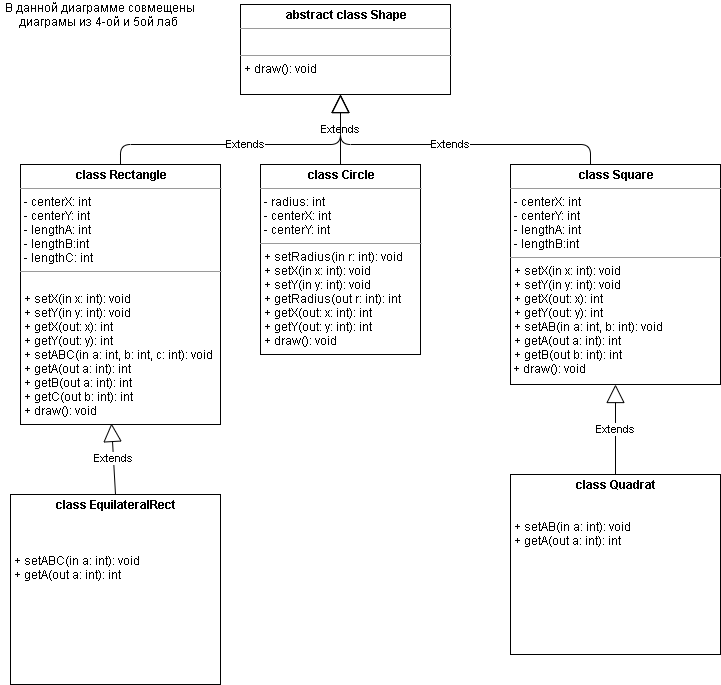

The diagram above was exported from draw.io. Its source (the exported page's mxGraphModel, read from the mxfile embedded in the PNG):
<mxGraphModel dx="827" dy="452" grid="1" gridSize="10" guides="1" tooltips="1" connect="1" arrows="1" fold="1" page="1" pageScale="1" pageWidth="850" pageHeight="1100" background="#ffffff" math="0" shadow="0">
  <root>
    <mxCell id="0" />
    <mxCell id="1" parent="0" />
    <mxCell id="tsU_KplFmCJroma57RxV-5" value="Extends" style="endArrow=block;endSize=16;endFill=0;html=1;entryX=0.5;entryY=1;entryDx=0;entryDy=0;exitX=0.5;exitY=0;exitDx=0;exitDy=0;" parent="1" edge="1">
      <mxGeometry width="160" relative="1" as="geometry">
        <mxPoint x="380" y="210" as="sourcePoint" />
        <mxPoint x="380" y="140" as="targetPoint" />
      </mxGeometry>
    </mxCell>
    <mxCell id="tsU_KplFmCJroma57RxV-6" value="Extends" style="endArrow=block;endSize=16;endFill=0;html=1;exitX=0.5;exitY=0;exitDx=0;exitDy=0;edgeStyle=orthogonalEdgeStyle;elbow=vertical;" parent="1" edge="1">
      <mxGeometry width="160" relative="1" as="geometry">
        <mxPoint x="630" y="210" as="sourcePoint" />
        <mxPoint x="380" y="140" as="targetPoint" />
        <Array as="points">
          <mxPoint x="630" y="190" />
          <mxPoint x="380" y="190" />
        </Array>
      </mxGeometry>
    </mxCell>
    <mxCell id="tsU_KplFmCJroma57RxV-7" value="Extends" style="endArrow=block;endSize=16;endFill=0;html=1;exitX=0.5;exitY=0;exitDx=0;exitDy=0;edgeStyle=orthogonalEdgeStyle;" parent="1" edge="1">
      <mxGeometry width="160" relative="1" as="geometry">
        <mxPoint x="160" y="210" as="sourcePoint" />
        <mxPoint x="380" y="140" as="targetPoint" />
        <Array as="points">
          <mxPoint x="160" y="190" />
          <mxPoint x="380" y="190" />
        </Array>
      </mxGeometry>
    </mxCell>
    <mxCell id="tsU_KplFmCJroma57RxV-9" value="&lt;p style=&quot;margin: 0px ; margin-top: 4px ; text-align: center&quot;&gt;&lt;b&gt;abstract class Shape&lt;/b&gt;&lt;/p&gt;&lt;hr size=&quot;1&quot;&gt;&lt;p style=&quot;margin: 0px ; margin-left: 4px&quot;&gt;&lt;br&gt;&lt;/p&gt;&lt;hr size=&quot;1&quot;&gt;&lt;p style=&quot;margin: 0px ; margin-left: 4px&quot;&gt;+ draw(): void&lt;/p&gt;" style="verticalAlign=top;align=left;overflow=fill;fontSize=12;fontFamily=Helvetica;html=1;" parent="1" vertex="1">
      <mxGeometry x="280" y="50" width="210" height="90" as="geometry" />
    </mxCell>
    <mxCell id="tsU_KplFmCJroma57RxV-10" value="&lt;p style=&quot;margin: 0px ; margin-top: 4px ; text-align: center&quot;&gt;&lt;b&gt;class Circle&lt;/b&gt;&lt;/p&gt;&lt;hr size=&quot;1&quot;&gt;&lt;p style=&quot;margin: 0px ; margin-left: 4px&quot;&gt;- radius: int&lt;/p&gt;&lt;p style=&quot;margin: 0px ; margin-left: 4px&quot;&gt;- centerX: int&lt;/p&gt;&lt;p style=&quot;margin: 0px ; margin-left: 4px&quot;&gt;- centerY: int&lt;/p&gt;&lt;hr size=&quot;1&quot;&gt;&lt;p style=&quot;margin: 0px ; margin-left: 4px&quot;&gt;+ setRadius(in r: int): void&lt;/p&gt;&lt;p style=&quot;margin: 0px ; margin-left: 4px&quot;&gt;+ setX(in x: int): void&lt;/p&gt;&lt;p style=&quot;margin: 0px ; margin-left: 4px&quot;&gt;+ setY(in y: int): void&lt;/p&gt;&lt;p style=&quot;margin: 0px ; margin-left: 4px&quot;&gt;+ getRadius(out r: int): int&lt;/p&gt;&lt;p style=&quot;margin: 0px ; margin-left: 4px&quot;&gt;+ getX(out: x: int): int&lt;/p&gt;&lt;p style=&quot;margin: 0px ; margin-left: 4px&quot;&gt;+ getY(out: y: int): int&lt;/p&gt;&lt;p style=&quot;margin: 0px ; margin-left: 4px&quot;&gt;+ draw(): void&lt;/p&gt;" style="verticalAlign=top;align=left;overflow=fill;fontSize=12;fontFamily=Helvetica;html=1;" parent="1" vertex="1">
      <mxGeometry x="300" y="210" width="160" height="190" as="geometry" />
    </mxCell>
    <mxCell id="tsU_KplFmCJroma57RxV-11" value="&lt;p style=&quot;margin: 0px ; margin-top: 4px ; text-align: center&quot;&gt;&lt;b&gt;class Rectangle&lt;/b&gt;&lt;/p&gt;&lt;hr size=&quot;1&quot;&gt;&lt;p style=&quot;margin: 0px ; margin-left: 4px&quot;&gt;- centerX: int&lt;/p&gt;&lt;p style=&quot;margin: 0px ; margin-left: 4px&quot;&gt;- centerY: int&lt;/p&gt;&lt;p style=&quot;margin: 0px ; margin-left: 4px&quot;&gt;- lengthA: int&lt;/p&gt;&lt;p style=&quot;margin: 0px ; margin-left: 4px&quot;&gt;- lengthB:int&lt;/p&gt;&lt;p style=&quot;margin: 0px ; margin-left: 4px&quot;&gt;- lengthC: int&lt;/p&gt;&lt;hr size=&quot;1&quot;&gt;&lt;p style=&quot;margin: 0px 0px 0px 4px&quot;&gt;&lt;br&gt;&lt;/p&gt;&lt;p style=&quot;margin: 0px 0px 0px 4px&quot;&gt;+ setX(in x: int): void&lt;/p&gt;&lt;p style=&quot;margin: 0px 0px 0px 4px&quot;&gt;+ setY(in y: int): void&lt;/p&gt;&lt;p style=&quot;margin: 0px 0px 0px 4px&quot;&gt;&lt;span&gt;+ getX(out: x): int&lt;/span&gt;&lt;br&gt;&lt;/p&gt;&lt;p style=&quot;margin: 0px 0px 0px 4px&quot;&gt;+ getY(out: y): int&lt;/p&gt;&lt;p style=&quot;margin: 0px 0px 0px 4px&quot;&gt;+ setABC(in a: int, b: int, c: int): void&lt;/p&gt;&lt;p style=&quot;margin: 0px 0px 0px 4px&quot;&gt;+ getA(out a: int): int&lt;/p&gt;&lt;p style=&quot;margin: 0px 0px 0px 4px&quot;&gt;+ getB(out a: int): int&lt;br&gt;&lt;/p&gt;&lt;p style=&quot;margin: 0px 0px 0px 4px&quot;&gt;+ getC(out b: int): int&lt;br&gt;&lt;/p&gt;&lt;p style=&quot;margin: 0px 0px 0px 4px&quot;&gt;+ draw(): void&lt;/p&gt;" style="verticalAlign=top;align=left;overflow=fill;fontSize=12;fontFamily=Helvetica;html=1;" parent="1" vertex="1">
      <mxGeometry x="60" y="210" width="200" height="260" as="geometry" />
    </mxCell>
    <mxCell id="tsU_KplFmCJroma57RxV-12" value="&lt;p style=&quot;margin: 0px ; margin-top: 4px ; text-align: center&quot;&gt;&lt;b&gt;class Square&lt;/b&gt;&lt;/p&gt;&lt;hr size=&quot;1&quot;&gt;&lt;p style=&quot;margin: 0px 0px 0px 4px&quot;&gt;- centerX: int&lt;/p&gt;&lt;p style=&quot;margin: 0px 0px 0px 4px&quot;&gt;- centerY: int&lt;/p&gt;&lt;p style=&quot;margin: 0px 0px 0px 4px&quot;&gt;- lengthA: int&lt;/p&gt;&lt;p style=&quot;margin: 0px 0px 0px 4px&quot;&gt;- lengthB:int&lt;/p&gt;&lt;hr size=&quot;1&quot;&gt;&lt;p style=&quot;margin: 0px 0px 0px 4px&quot;&gt;+ setX(in x: int): void&lt;/p&gt;&lt;p style=&quot;margin: 0px 0px 0px 4px&quot;&gt;+ setY(in y: int): void&lt;/p&gt;&lt;p style=&quot;margin: 0px 0px 0px 4px&quot;&gt;+ getX(out: x): int&lt;br&gt;&lt;/p&gt;&lt;p style=&quot;margin: 0px 0px 0px 4px&quot;&gt;+ getY(out: y): int&lt;/p&gt;&lt;p style=&quot;margin: 0px 0px 0px 4px&quot;&gt;+ setAB(in a: int, b: int): void&lt;/p&gt;&lt;p style=&quot;margin: 0px 0px 0px 4px&quot;&gt;+ getA(out a: int): int&lt;/p&gt;&lt;p style=&quot;margin: 0px 0px 0px 4px&quot;&gt;+ getB(out b: int): int&lt;br&gt;&lt;/p&gt;&lt;div&gt;&amp;nbsp;+ draw(): void&lt;/div&gt;" style="verticalAlign=top;align=left;overflow=fill;fontSize=12;fontFamily=Helvetica;html=1;" parent="1" vertex="1">
      <mxGeometry x="550" y="210" width="210" height="220" as="geometry" />
    </mxCell>
    <mxCell id="tsU_KplFmCJroma57RxV-14" value="&lt;p style=&quot;margin: 0px ; margin-top: 4px ; text-align: center&quot;&gt;&lt;b&gt;сlass EquilateralRect&lt;/b&gt;&lt;/p&gt;&lt;br&gt;&lt;p style=&quot;margin: 0px 0px 0px 4px&quot;&gt;&lt;br&gt;&lt;/p&gt;&lt;p style=&quot;margin: 0px 0px 0px 4px&quot;&gt;&lt;br&gt;&lt;/p&gt;&lt;p style=&quot;margin: 0px 0px 0px 4px&quot;&gt;+ setABC(in a: int): void&lt;/p&gt;&lt;p style=&quot;margin: 0px 0px 0px 4px&quot;&gt;+ getA(out a: int): int&lt;/p&gt;" style="verticalAlign=top;align=left;overflow=fill;fontSize=12;fontFamily=Helvetica;html=1;" parent="1" vertex="1">
      <mxGeometry x="50" y="540" width="210" height="190" as="geometry" />
    </mxCell>
    <mxCell id="tsU_KplFmCJroma57RxV-15" value="&lt;p style=&quot;margin: 0px ; margin-top: 4px ; text-align: center&quot;&gt;&lt;b&gt;class Quadrat&lt;/b&gt;&lt;/p&gt;&lt;p style=&quot;margin: 0px 0px 0px 4px&quot;&gt;&lt;br&gt;&lt;/p&gt;&lt;p style=&quot;margin: 0px 0px 0px 4px&quot;&gt;&lt;br&gt;&lt;/p&gt;&lt;p style=&quot;margin: 0px 0px 0px 4px&quot;&gt;+ setAB(in a: int): void&lt;/p&gt;&lt;p style=&quot;margin: 0px 0px 0px 4px&quot;&gt;+ getA(out a: int): int&lt;/p&gt;" style="verticalAlign=top;align=left;overflow=fill;fontSize=12;fontFamily=Helvetica;html=1;" parent="1" vertex="1">
      <mxGeometry x="550" y="520" width="210" height="180" as="geometry" />
    </mxCell>
    <mxCell id="tsU_KplFmCJroma57RxV-16" value="Extends" style="endArrow=block;endSize=16;endFill=0;html=1;entryX=0.455;entryY=0.996;entryDx=0;entryDy=0;entryPerimeter=0;exitX=0.5;exitY=0;exitDx=0;exitDy=0;" parent="1" source="tsU_KplFmCJroma57RxV-14" target="tsU_KplFmCJroma57RxV-11" edge="1">
      <mxGeometry width="160" relative="1" as="geometry">
        <mxPoint x="330" y="640" as="sourcePoint" />
        <mxPoint x="180" y="470" as="targetPoint" />
      </mxGeometry>
    </mxCell>
    <mxCell id="tsU_KplFmCJroma57RxV-17" value="Extends" style="endArrow=block;endSize=16;endFill=0;html=1;entryX=0.5;entryY=1;entryDx=0;entryDy=0;" parent="1" source="tsU_KplFmCJroma57RxV-15" target="tsU_KplFmCJroma57RxV-12" edge="1">
      <mxGeometry width="160" relative="1" as="geometry">
        <mxPoint x="155" y="540" as="sourcePoint" />
        <mxPoint x="161" y="469" as="targetPoint" />
      </mxGeometry>
    </mxCell>
    <mxCell id="h6iOUeBd54Rq0J1o_0f6-1" value="В данной диаграмме совмещены диаграмы из 4-ой и 5ой лаб&amp;nbsp;" style="text;html=1;strokeColor=none;fillColor=none;align=center;verticalAlign=middle;whiteSpace=wrap;rounded=0;" vertex="1" parent="1">
      <mxGeometry x="40" y="50" width="200" height="20" as="geometry" />
    </mxCell>
  </root>
</mxGraphModel>